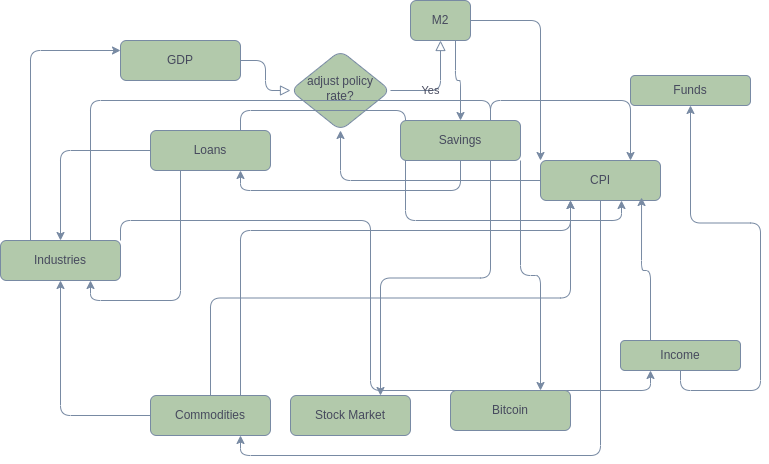

The diagram above was exported from draw.io. Its source (the exported page's mxGraphModel, read from the mxfile embedded in the PNG):
<mxGraphModel dx="802" dy="461" grid="1" gridSize="10" guides="1" tooltips="1" connect="1" arrows="1" fold="1" page="1" pageScale="1" pageWidth="827" pageHeight="1169" math="0" shadow="0">
  <root>
    <mxCell id="WIyWlLk6GJQsqaUBKTNV-0" />
    <mxCell id="WIyWlLk6GJQsqaUBKTNV-1" parent="WIyWlLk6GJQsqaUBKTNV-0" />
    <mxCell id="WIyWlLk6GJQsqaUBKTNV-2" value="" style="rounded=1;html=1;jettySize=auto;orthogonalLoop=1;fontSize=11;endArrow=block;endFill=0;endSize=8;strokeWidth=1;shadow=0;labelBackgroundColor=none;edgeStyle=orthogonalEdgeStyle;strokeColor=#788AA3;fontColor=#46495D;" parent="WIyWlLk6GJQsqaUBKTNV-1" source="WIyWlLk6GJQsqaUBKTNV-3" target="WIyWlLk6GJQsqaUBKTNV-6" edge="1">
      <mxGeometry relative="1" as="geometry" />
    </mxCell>
    <mxCell id="WIyWlLk6GJQsqaUBKTNV-3" value="GDP" style="rounded=1;whiteSpace=wrap;html=1;fontSize=12;glass=0;strokeWidth=1;shadow=0;fillColor=#B2C9AB;strokeColor=#788AA3;fontColor=#46495D;" parent="WIyWlLk6GJQsqaUBKTNV-1" vertex="1">
      <mxGeometry x="160" y="80" width="120" height="40" as="geometry" />
    </mxCell>
    <mxCell id="WIyWlLk6GJQsqaUBKTNV-5" value="Yes" style="edgeStyle=orthogonalEdgeStyle;rounded=1;html=1;jettySize=auto;orthogonalLoop=1;fontSize=11;endArrow=block;endFill=0;endSize=8;strokeWidth=1;shadow=0;labelBackgroundColor=none;strokeColor=#788AA3;fontColor=#46495D;" parent="WIyWlLk6GJQsqaUBKTNV-1" source="WIyWlLk6GJQsqaUBKTNV-6" target="WIyWlLk6GJQsqaUBKTNV-7" edge="1">
      <mxGeometry y="10" relative="1" as="geometry">
        <mxPoint as="offset" />
      </mxGeometry>
    </mxCell>
    <mxCell id="WIyWlLk6GJQsqaUBKTNV-6" value="adjust policy rate?" style="rhombus;whiteSpace=wrap;html=1;shadow=0;fontFamily=Helvetica;fontSize=12;align=center;strokeWidth=1;spacing=6;spacingTop=-4;fillColor=#B2C9AB;strokeColor=#788AA3;fontColor=#46495D;rounded=1;" parent="WIyWlLk6GJQsqaUBKTNV-1" vertex="1">
      <mxGeometry x="330" y="90" width="100" height="80" as="geometry" />
    </mxCell>
    <mxCell id="46C1zrqNfPV2H7ZZXKrt-0" style="edgeStyle=elbowEdgeStyle;rounded=1;orthogonalLoop=1;jettySize=auto;html=1;entryX=0;entryY=0;entryDx=0;entryDy=0;strokeColor=#788AA3;fontColor=#46495D;" edge="1" parent="WIyWlLk6GJQsqaUBKTNV-1" source="WIyWlLk6GJQsqaUBKTNV-7" target="WIyWlLk6GJQsqaUBKTNV-12">
      <mxGeometry relative="1" as="geometry">
        <Array as="points">
          <mxPoint x="580" y="120" />
        </Array>
      </mxGeometry>
    </mxCell>
    <mxCell id="46C1zrqNfPV2H7ZZXKrt-4" style="edgeStyle=orthogonalEdgeStyle;rounded=1;orthogonalLoop=1;jettySize=auto;html=1;exitX=0.75;exitY=1;exitDx=0;exitDy=0;strokeColor=#788AA3;fontColor=#46495D;" edge="1" parent="WIyWlLk6GJQsqaUBKTNV-1" source="WIyWlLk6GJQsqaUBKTNV-7" target="46C1zrqNfPV2H7ZZXKrt-3">
      <mxGeometry relative="1" as="geometry" />
    </mxCell>
    <mxCell id="WIyWlLk6GJQsqaUBKTNV-7" value="M2" style="rounded=1;whiteSpace=wrap;html=1;fontSize=12;glass=0;strokeWidth=1;shadow=0;fillColor=#B2C9AB;strokeColor=#788AA3;fontColor=#46495D;" parent="WIyWlLk6GJQsqaUBKTNV-1" vertex="1">
      <mxGeometry x="450" y="40" width="60" height="40" as="geometry" />
    </mxCell>
    <mxCell id="46C1zrqNfPV2H7ZZXKrt-6" style="edgeStyle=orthogonalEdgeStyle;rounded=1;orthogonalLoop=1;jettySize=auto;html=1;exitX=0.75;exitY=0;exitDx=0;exitDy=0;entryX=0.675;entryY=1;entryDx=0;entryDy=0;entryPerimeter=0;strokeColor=#788AA3;fontColor=#46495D;" edge="1" parent="WIyWlLk6GJQsqaUBKTNV-1" source="WIyWlLk6GJQsqaUBKTNV-11" target="WIyWlLk6GJQsqaUBKTNV-12">
      <mxGeometry relative="1" as="geometry" />
    </mxCell>
    <mxCell id="46C1zrqNfPV2H7ZZXKrt-7" style="edgeStyle=orthogonalEdgeStyle;rounded=1;orthogonalLoop=1;jettySize=auto;html=1;exitX=0.25;exitY=1;exitDx=0;exitDy=0;entryX=0.75;entryY=1;entryDx=0;entryDy=0;strokeColor=#788AA3;fontColor=#46495D;" edge="1" parent="WIyWlLk6GJQsqaUBKTNV-1" source="WIyWlLk6GJQsqaUBKTNV-11" target="48pavq3O2pmzPw3zAFzN-1">
      <mxGeometry relative="1" as="geometry" />
    </mxCell>
    <mxCell id="46C1zrqNfPV2H7ZZXKrt-19" value="" style="edgeStyle=orthogonalEdgeStyle;rounded=1;orthogonalLoop=1;jettySize=auto;html=1;strokeColor=#788AA3;fontColor=#46495D;" edge="1" parent="WIyWlLk6GJQsqaUBKTNV-1" source="WIyWlLk6GJQsqaUBKTNV-11" target="48pavq3O2pmzPw3zAFzN-1">
      <mxGeometry relative="1" as="geometry" />
    </mxCell>
    <mxCell id="WIyWlLk6GJQsqaUBKTNV-11" value="Loans" style="rounded=1;whiteSpace=wrap;html=1;fontSize=12;glass=0;strokeWidth=1;shadow=0;fillColor=#B2C9AB;strokeColor=#788AA3;fontColor=#46495D;" parent="WIyWlLk6GJQsqaUBKTNV-1" vertex="1">
      <mxGeometry x="190" y="170" width="120" height="40" as="geometry" />
    </mxCell>
    <mxCell id="46C1zrqNfPV2H7ZZXKrt-2" style="edgeStyle=orthogonalEdgeStyle;rounded=1;orthogonalLoop=1;jettySize=auto;html=1;exitX=0;exitY=0.5;exitDx=0;exitDy=0;entryX=0.5;entryY=1;entryDx=0;entryDy=0;strokeColor=#788AA3;fontColor=#46495D;" edge="1" parent="WIyWlLk6GJQsqaUBKTNV-1" source="WIyWlLk6GJQsqaUBKTNV-12" target="WIyWlLk6GJQsqaUBKTNV-6">
      <mxGeometry relative="1" as="geometry" />
    </mxCell>
    <mxCell id="46C1zrqNfPV2H7ZZXKrt-22" style="edgeStyle=orthogonalEdgeStyle;rounded=1;orthogonalLoop=1;jettySize=auto;html=1;exitX=0.5;exitY=1;exitDx=0;exitDy=0;entryX=0.75;entryY=1;entryDx=0;entryDy=0;strokeColor=#788AA3;fontColor=#46495D;" edge="1" parent="WIyWlLk6GJQsqaUBKTNV-1" source="WIyWlLk6GJQsqaUBKTNV-12" target="46C1zrqNfPV2H7ZZXKrt-20">
      <mxGeometry relative="1" as="geometry" />
    </mxCell>
    <mxCell id="WIyWlLk6GJQsqaUBKTNV-12" value="CPI" style="rounded=1;whiteSpace=wrap;html=1;fontSize=12;glass=0;strokeWidth=1;shadow=0;fillColor=#B2C9AB;strokeColor=#788AA3;fontColor=#46495D;" parent="WIyWlLk6GJQsqaUBKTNV-1" vertex="1">
      <mxGeometry x="580" y="200" width="120" height="40" as="geometry" />
    </mxCell>
    <mxCell id="46C1zrqNfPV2H7ZZXKrt-9" style="edgeStyle=orthogonalEdgeStyle;rounded=1;orthogonalLoop=1;jettySize=auto;html=1;exitX=0.25;exitY=0;exitDx=0;exitDy=0;entryX=0;entryY=0.25;entryDx=0;entryDy=0;strokeColor=#788AA3;fontColor=#46495D;" edge="1" parent="WIyWlLk6GJQsqaUBKTNV-1" source="48pavq3O2pmzPw3zAFzN-1" target="WIyWlLk6GJQsqaUBKTNV-3">
      <mxGeometry relative="1" as="geometry" />
    </mxCell>
    <mxCell id="46C1zrqNfPV2H7ZZXKrt-18" style="edgeStyle=orthogonalEdgeStyle;rounded=1;orthogonalLoop=1;jettySize=auto;html=1;exitX=1;exitY=0;exitDx=0;exitDy=0;entryX=0.25;entryY=1;entryDx=0;entryDy=0;strokeColor=#788AA3;fontColor=#46495D;" edge="1" parent="WIyWlLk6GJQsqaUBKTNV-1" source="48pavq3O2pmzPw3zAFzN-1" target="46C1zrqNfPV2H7ZZXKrt-14">
      <mxGeometry relative="1" as="geometry" />
    </mxCell>
    <mxCell id="46C1zrqNfPV2H7ZZXKrt-24" style="edgeStyle=orthogonalEdgeStyle;rounded=1;orthogonalLoop=1;jettySize=auto;html=1;exitX=0.75;exitY=0;exitDx=0;exitDy=0;entryX=0.75;entryY=0;entryDx=0;entryDy=0;strokeColor=#788AA3;fontColor=#46495D;startArrow=none;" edge="1" parent="WIyWlLk6GJQsqaUBKTNV-1" source="46C1zrqNfPV2H7ZZXKrt-3" target="WIyWlLk6GJQsqaUBKTNV-12">
      <mxGeometry relative="1" as="geometry" />
    </mxCell>
    <mxCell id="48pavq3O2pmzPw3zAFzN-1" value="Industries" style="rounded=1;whiteSpace=wrap;html=1;fontSize=12;glass=0;strokeWidth=1;shadow=0;fillColor=#B2C9AB;strokeColor=#788AA3;fontColor=#46495D;" parent="WIyWlLk6GJQsqaUBKTNV-1" vertex="1">
      <mxGeometry x="40" y="280" width="120" height="40" as="geometry" />
    </mxCell>
    <mxCell id="46C1zrqNfPV2H7ZZXKrt-5" style="edgeStyle=orthogonalEdgeStyle;rounded=1;orthogonalLoop=1;jettySize=auto;html=1;exitX=0.5;exitY=1;exitDx=0;exitDy=0;entryX=0.75;entryY=1;entryDx=0;entryDy=0;strokeColor=#788AA3;fontColor=#46495D;" edge="1" parent="WIyWlLk6GJQsqaUBKTNV-1" source="46C1zrqNfPV2H7ZZXKrt-3" target="WIyWlLk6GJQsqaUBKTNV-11">
      <mxGeometry relative="1" as="geometry" />
    </mxCell>
    <mxCell id="46C1zrqNfPV2H7ZZXKrt-10" style="edgeStyle=orthogonalEdgeStyle;rounded=1;orthogonalLoop=1;jettySize=auto;html=1;exitX=0.75;exitY=1;exitDx=0;exitDy=0;entryX=0.75;entryY=0;entryDx=0;entryDy=0;strokeColor=#788AA3;fontColor=#46495D;" edge="1" parent="WIyWlLk6GJQsqaUBKTNV-1" source="46C1zrqNfPV2H7ZZXKrt-3" target="46C1zrqNfPV2H7ZZXKrt-8">
      <mxGeometry relative="1" as="geometry" />
    </mxCell>
    <mxCell id="46C1zrqNfPV2H7ZZXKrt-13" style="edgeStyle=orthogonalEdgeStyle;rounded=1;orthogonalLoop=1;jettySize=auto;html=1;exitX=1;exitY=1;exitDx=0;exitDy=0;entryX=0.75;entryY=0;entryDx=0;entryDy=0;strokeColor=#788AA3;fontColor=#46495D;" edge="1" parent="WIyWlLk6GJQsqaUBKTNV-1" source="46C1zrqNfPV2H7ZZXKrt-3" target="46C1zrqNfPV2H7ZZXKrt-11">
      <mxGeometry relative="1" as="geometry" />
    </mxCell>
    <mxCell id="46C1zrqNfPV2H7ZZXKrt-8" value="Stock Market" style="rounded=1;whiteSpace=wrap;html=1;fontSize=12;glass=0;strokeWidth=1;shadow=0;fillColor=#B2C9AB;strokeColor=#788AA3;fontColor=#46495D;" vertex="1" parent="WIyWlLk6GJQsqaUBKTNV-1">
      <mxGeometry x="330" y="435" width="120" height="40" as="geometry" />
    </mxCell>
    <mxCell id="46C1zrqNfPV2H7ZZXKrt-11" value="Bitcoin" style="rounded=1;whiteSpace=wrap;html=1;fontSize=12;glass=0;strokeWidth=1;shadow=0;fillColor=#B2C9AB;strokeColor=#788AA3;fontColor=#46495D;" vertex="1" parent="WIyWlLk6GJQsqaUBKTNV-1">
      <mxGeometry x="490" y="430" width="120" height="40" as="geometry" />
    </mxCell>
    <mxCell id="46C1zrqNfPV2H7ZZXKrt-16" style="edgeStyle=orthogonalEdgeStyle;rounded=1;orthogonalLoop=1;jettySize=auto;html=1;exitX=0.5;exitY=1;exitDx=0;exitDy=0;strokeColor=#788AA3;fontColor=#46495D;" edge="1" parent="WIyWlLk6GJQsqaUBKTNV-1" source="46C1zrqNfPV2H7ZZXKrt-14" target="46C1zrqNfPV2H7ZZXKrt-15">
      <mxGeometry relative="1" as="geometry" />
    </mxCell>
    <mxCell id="46C1zrqNfPV2H7ZZXKrt-17" style="edgeStyle=orthogonalEdgeStyle;rounded=1;orthogonalLoop=1;jettySize=auto;html=1;exitX=0.25;exitY=0;exitDx=0;exitDy=0;entryX=0.842;entryY=0.925;entryDx=0;entryDy=0;entryPerimeter=0;strokeColor=#788AA3;fontColor=#46495D;" edge="1" parent="WIyWlLk6GJQsqaUBKTNV-1" source="46C1zrqNfPV2H7ZZXKrt-14" target="WIyWlLk6GJQsqaUBKTNV-12">
      <mxGeometry relative="1" as="geometry" />
    </mxCell>
    <mxCell id="46C1zrqNfPV2H7ZZXKrt-14" value="Income" style="rounded=1;whiteSpace=wrap;html=1;fontSize=12;glass=0;strokeWidth=1;shadow=0;fillColor=#B2C9AB;strokeColor=#788AA3;fontColor=#46495D;" vertex="1" parent="WIyWlLk6GJQsqaUBKTNV-1">
      <mxGeometry x="660" y="380" width="120" height="30" as="geometry" />
    </mxCell>
    <mxCell id="46C1zrqNfPV2H7ZZXKrt-15" value="Funds" style="rounded=1;whiteSpace=wrap;html=1;fontSize=12;glass=0;strokeWidth=1;shadow=0;fillColor=#B2C9AB;strokeColor=#788AA3;fontColor=#46495D;" vertex="1" parent="WIyWlLk6GJQsqaUBKTNV-1">
      <mxGeometry x="670" y="115" width="120" height="30" as="geometry" />
    </mxCell>
    <mxCell id="46C1zrqNfPV2H7ZZXKrt-21" style="edgeStyle=orthogonalEdgeStyle;rounded=1;orthogonalLoop=1;jettySize=auto;html=1;exitX=0;exitY=0.5;exitDx=0;exitDy=0;strokeColor=#788AA3;fontColor=#46495D;" edge="1" parent="WIyWlLk6GJQsqaUBKTNV-1" source="46C1zrqNfPV2H7ZZXKrt-20" target="48pavq3O2pmzPw3zAFzN-1">
      <mxGeometry relative="1" as="geometry" />
    </mxCell>
    <mxCell id="46C1zrqNfPV2H7ZZXKrt-23" style="edgeStyle=orthogonalEdgeStyle;rounded=1;orthogonalLoop=1;jettySize=auto;html=1;exitX=0.75;exitY=0;exitDx=0;exitDy=0;entryX=0.25;entryY=1;entryDx=0;entryDy=0;strokeColor=#788AA3;fontColor=#46495D;" edge="1" parent="WIyWlLk6GJQsqaUBKTNV-1" source="46C1zrqNfPV2H7ZZXKrt-20" target="WIyWlLk6GJQsqaUBKTNV-12">
      <mxGeometry relative="1" as="geometry">
        <Array as="points">
          <mxPoint x="280" y="270" />
          <mxPoint x="610" y="270" />
        </Array>
      </mxGeometry>
    </mxCell>
    <mxCell id="46C1zrqNfPV2H7ZZXKrt-25" style="edgeStyle=orthogonalEdgeStyle;rounded=1;orthogonalLoop=1;jettySize=auto;html=1;exitX=0.5;exitY=0;exitDx=0;exitDy=0;entryX=0.25;entryY=1;entryDx=0;entryDy=0;fontColor=#46495D;strokeColor=#788AA3;fillColor=#B2C9AB;" edge="1" parent="WIyWlLk6GJQsqaUBKTNV-1" source="46C1zrqNfPV2H7ZZXKrt-20" target="WIyWlLk6GJQsqaUBKTNV-12">
      <mxGeometry relative="1" as="geometry" />
    </mxCell>
    <mxCell id="46C1zrqNfPV2H7ZZXKrt-20" value="Commodities" style="rounded=1;whiteSpace=wrap;html=1;fontSize=12;glass=0;strokeWidth=1;shadow=0;fillColor=#B2C9AB;strokeColor=#788AA3;fontColor=#46495D;" vertex="1" parent="WIyWlLk6GJQsqaUBKTNV-1">
      <mxGeometry x="190" y="435" width="120" height="40" as="geometry" />
    </mxCell>
    <mxCell id="46C1zrqNfPV2H7ZZXKrt-3" value="Savings" style="rounded=1;whiteSpace=wrap;html=1;fontSize=12;glass=0;strokeWidth=1;shadow=0;fillColor=#B2C9AB;strokeColor=#788AA3;fontColor=#46495D;" vertex="1" parent="WIyWlLk6GJQsqaUBKTNV-1">
      <mxGeometry x="440" y="160" width="120" height="40" as="geometry" />
    </mxCell>
    <mxCell id="46C1zrqNfPV2H7ZZXKrt-26" value="" style="edgeStyle=orthogonalEdgeStyle;rounded=1;orthogonalLoop=1;jettySize=auto;html=1;exitX=0.75;exitY=0;exitDx=0;exitDy=0;entryX=0.75;entryY=0;entryDx=0;entryDy=0;strokeColor=#788AA3;fontColor=#46495D;endArrow=none;" edge="1" parent="WIyWlLk6GJQsqaUBKTNV-1" source="48pavq3O2pmzPw3zAFzN-1" target="46C1zrqNfPV2H7ZZXKrt-3">
      <mxGeometry relative="1" as="geometry">
        <mxPoint x="130" y="280" as="sourcePoint" />
        <mxPoint x="670" y="200" as="targetPoint" />
      </mxGeometry>
    </mxCell>
  </root>
</mxGraphModel>